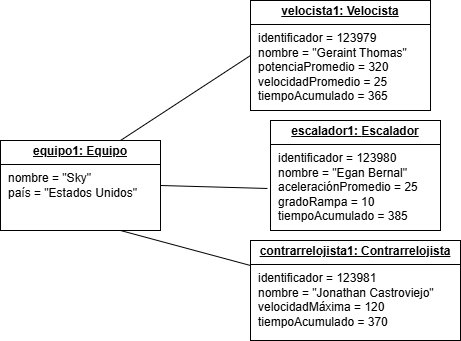

The diagram above was exported from draw.io. Its source (the exported page's mxGraphModel, read from the mxfile embedded in the PNG):
<mxGraphModel dx="872" dy="515" grid="1" gridSize="10" guides="1" tooltips="1" connect="1" arrows="1" fold="1" page="1" pageScale="1" pageWidth="827" pageHeight="1169" math="0" shadow="0">
  <root>
    <mxCell id="0" />
    <mxCell id="1" parent="0" />
    <mxCell id="PmRFFa2F1Vi_PiCQLnA8-1" value="&lt;p style=&quot;margin:0px;margin-top:4px;text-align:center;text-decoration:underline;&quot;&gt;&lt;b&gt;equipo1: Equipo&lt;/b&gt;&lt;/p&gt;&lt;hr size=&quot;1&quot; style=&quot;border-style:solid;&quot;&gt;&lt;p style=&quot;margin:0px;margin-left:8px;&quot;&gt;nombre = &quot;Sky&quot;&lt;br&gt;país = &quot;Estados Unidos&quot;&lt;/p&gt;" style="verticalAlign=top;align=left;overflow=fill;html=1;whiteSpace=wrap;" vertex="1" parent="1">
      <mxGeometry x="140" y="190" width="160" height="90" as="geometry" />
    </mxCell>
    <mxCell id="PmRFFa2F1Vi_PiCQLnA8-2" value="&lt;p style=&quot;margin:0px;margin-top:4px;text-align:center;text-decoration:underline;&quot;&gt;&lt;b&gt;escalador1:&amp;nbsp;&lt;/b&gt;&lt;b style=&quot;background-color: transparent; color: light-dark(rgb(0, 0, 0), rgb(255, 255, 255));&quot;&gt;Escalador&lt;/b&gt;&lt;/p&gt;&lt;hr size=&quot;1&quot; style=&quot;border-style:solid;&quot;&gt;&lt;p style=&quot;margin: 0px 0px 0px 8px;&quot;&gt;identificador = 123980&lt;br&gt;nombre = &quot;Egan Bernal&quot;&lt;br&gt;aceleraciónPromedio = 25&lt;/p&gt;&lt;p style=&quot;margin: 0px 0px 0px 8px;&quot;&gt;gradoRampa&lt;span style=&quot;background-color: transparent; color: light-dark(rgb(0, 0, 0), rgb(255, 255, 255));&quot;&gt;&amp;nbsp;= 10&lt;/span&gt;&lt;/p&gt;&lt;p style=&quot;margin: 0px 0px 0px 8px;&quot;&gt;tiempoAcumulado = 385&lt;/p&gt;" style="verticalAlign=top;align=left;overflow=fill;html=1;whiteSpace=wrap;" vertex="1" parent="1">
      <mxGeometry x="410" y="170" width="170" height="110" as="geometry" />
    </mxCell>
    <mxCell id="PmRFFa2F1Vi_PiCQLnA8-3" value="&lt;p style=&quot;margin:0px;margin-top:4px;text-align:center;text-decoration:underline;&quot;&gt;&lt;b&gt;velocista1: Velocista&lt;/b&gt;&lt;/p&gt;&lt;hr size=&quot;1&quot; style=&quot;border-style:solid;&quot;&gt;&lt;p style=&quot;margin:0px;margin-left:8px;&quot;&gt;identificador = 123979&lt;br&gt;nombre = &quot;Geraint Thomas&quot;&lt;br&gt;potenciaPromedio = 320&lt;/p&gt;&lt;p style=&quot;margin:0px;margin-left:8px;&quot;&gt;velocidadPromedio = 25&lt;/p&gt;&lt;p style=&quot;margin:0px;margin-left:8px;&quot;&gt;tiempoAcumulado = 365&lt;/p&gt;" style="verticalAlign=top;align=left;overflow=fill;html=1;whiteSpace=wrap;" vertex="1" parent="1">
      <mxGeometry x="390" y="50" width="180" height="110" as="geometry" />
    </mxCell>
    <mxCell id="PmRFFa2F1Vi_PiCQLnA8-4" value="&lt;p style=&quot;margin:0px;margin-top:4px;text-align:center;text-decoration:underline;&quot;&gt;&lt;b&gt;contrarrelojista1: C&lt;/b&gt;&lt;b style=&quot;background-color: transparent; color: light-dark(rgb(0, 0, 0), rgb(255, 255, 255));&quot;&gt;ontrarrelojista&lt;/b&gt;&lt;/p&gt;&lt;hr size=&quot;1&quot; style=&quot;border-style:solid;&quot;&gt;&lt;p style=&quot;margin: 0px 0px 0px 8px;&quot;&gt;identificador = 123981&lt;br&gt;nombre = &quot;Jonathan Castroviejo&quot;&lt;br&gt;velocidadMáxima = 120&lt;/p&gt;&lt;p style=&quot;margin: 0px 0px 0px 8px;&quot;&gt;tiempoAcumulado = 370&lt;/p&gt;" style="verticalAlign=top;align=left;overflow=fill;html=1;whiteSpace=wrap;" vertex="1" parent="1">
      <mxGeometry x="390" y="290" width="210" height="100" as="geometry" />
    </mxCell>
    <mxCell id="PmRFFa2F1Vi_PiCQLnA8-6" value="" style="endArrow=none;html=1;rounded=0;exitX=0.75;exitY=0;exitDx=0;exitDy=0;entryX=0;entryY=0.5;entryDx=0;entryDy=0;" edge="1" parent="1" source="PmRFFa2F1Vi_PiCQLnA8-1" target="PmRFFa2F1Vi_PiCQLnA8-3">
      <mxGeometry width="50" height="50" relative="1" as="geometry">
        <mxPoint x="280" y="120" as="sourcePoint" />
        <mxPoint x="330" y="70" as="targetPoint" />
      </mxGeometry>
    </mxCell>
    <mxCell id="PmRFFa2F1Vi_PiCQLnA8-7" value="" style="endArrow=none;html=1;rounded=0;exitX=1;exitY=0.5;exitDx=0;exitDy=0;entryX=-0.018;entryY=0.618;entryDx=0;entryDy=0;entryPerimeter=0;" edge="1" parent="1" source="PmRFFa2F1Vi_PiCQLnA8-1" target="PmRFFa2F1Vi_PiCQLnA8-2">
      <mxGeometry width="50" height="50" relative="1" as="geometry">
        <mxPoint x="350" y="270" as="sourcePoint" />
        <mxPoint x="400" y="220" as="targetPoint" />
      </mxGeometry>
    </mxCell>
    <mxCell id="PmRFFa2F1Vi_PiCQLnA8-8" value="" style="endArrow=none;html=1;rounded=0;entryX=0.75;entryY=1;entryDx=0;entryDy=0;exitX=0;exitY=0.25;exitDx=0;exitDy=0;" edge="1" parent="1" source="PmRFFa2F1Vi_PiCQLnA8-4" target="PmRFFa2F1Vi_PiCQLnA8-1">
      <mxGeometry width="50" height="50" relative="1" as="geometry">
        <mxPoint x="320" y="330" as="sourcePoint" />
        <mxPoint x="250" y="350" as="targetPoint" />
      </mxGeometry>
    </mxCell>
  </root>
</mxGraphModel>